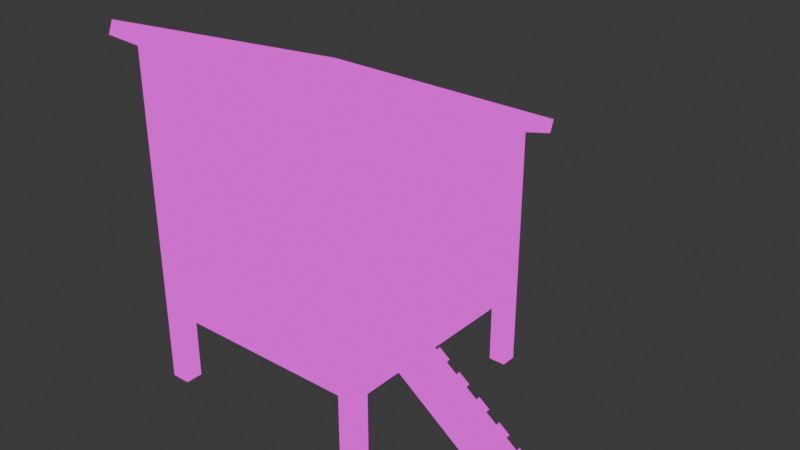 # Source: Gallinero.blend  (saved by Blender 4.4.32; exported with 4.5.12 LTS)
import bpy
from mathutils import Matrix  # noqa: F401  (used for matrix-valued properties, if any)

bpy.ops.wm.read_factory_settings(use_empty=True)
scene = bpy.context.scene
scene.name = 'Scene'

# ---- collections
col_collection = bpy.data.collections.new('Collection'); scene.collection.children.link(col_collection)

# ---- images (referenced by path relative to the original .blend; pixels are not part of the script)
import os
ASSET_DIR = os.environ.get("B2B_ASSET_DIR", "")  # directory of the original .blend (textures are referenced by path, not embedded)
HERE = os.path.dirname(os.path.abspath(__file__))  # packed textures are extracted next to this script under _unpacked/

def load_image(name, relpath, width, height, colorspace="sRGB"):
    """Load a texture the original file referenced (path relative to the .blend, or extracted next to this script)."""
    p = next((c for c in (os.path.join(HERE, relpath), os.path.join(ASSET_DIR, relpath)) if relpath and os.path.exists(c)), "")
    if p:
        img = bpy.data.images.load(p, check_existing=True)
        img.name = name
    else:  # same state as the original file: an image datablock whose file is absent (Cycles renders it pink)
        img = bpy.data.images.new(name, width, height)
        img.source = "FILE"
        img.filepath = "//" + (relpath or name)
    img.colorspace_settings.name = colorspace
    return img
img_texturagallinero_001 = load_image('TexturaGallinero.001', 'TexturaGallinero.png', 1024, 1024, 'sRGB')

# ---- materials (node trees are filled in below, after node groups)
mat_material_001 = bpy.data.materials.new('Material.001')

# ---- material node trees
mat_material_001.use_nodes = True; mat_material_001.node_tree.nodes.clear()
_N = mat_material_001.node_tree.nodes; _L = mat_material_001.node_tree.links
n0 = _N.new('ShaderNodeOutputMaterial'); n0.name = 'Material Output'; n0.location = (300, 300)
n1 = _N.new('ShaderNodeTexImage'); n1.name = 'Image Texture'; n1.location = (-50, 294)
n1.image = img_texturagallinero_001
_L.new(n1.outputs[0], n0.inputs[0])
n0.is_active_output = True

# ---- world
world_world = bpy.data.worlds.new('World'); scene.world = world_world
world_world.use_nodes = True; world_world.node_tree.nodes.clear()
_N = world_world.node_tree.nodes; _L = world_world.node_tree.links
n0 = _N.new('ShaderNodeOutputWorld'); n0.name = 'World Output'; n0.location = (300, 300)
n1 = _N.new('ShaderNodeBackground'); n1.name = 'Background'; n1.location = (10, 300)
n1.inputs[0].default_value = (0.05088, 0.05088, 0.05088, 1.0)
_L.new(n1.outputs[0], n0.inputs[0])
n0.is_active_output = True
world_world.color = (0.05088, 0.05088, 0.05088)
world_world.sun_shadow_jitter_overblur = 0.0

# ---- meshes
me_cube_001 = bpy.data.meshes.new('Cube.001')
me_cube_001.from_pydata([(-1.857, -0.702, -0.3063), (-1.732, -0.4975, 1.064), (-1.857, 1.298, -0.3063), (-1.732, 0.5566, 1.064), (0.1432, -0.4046, -0.01166), (0.1432, -0.4046, 0.4727), (0.1432, -0.01023, -0.01166), (0.1432, -0.01023, 0.4727), (-1.857, -0.5897, 1.56), (-1.857, 0.6476, 1.087), (0.1432, -0.5727, 1.559), (0.1432, 0.6433, 1.094), (0.02964, 0.5527, 1.063), (0.1432, 1.298, -0.3063), (0.1432, -0.702, -0.3063), (0.02964, -0.4824, 1.063), (-0.0169, 0.6427, 1.098), (-0.001424, 1.193, -0.01166), (-0.04778, -0.6452, -0.01166), (-0.03464, -0.5835, 1.592), (-1.733, 1.188, 1.036), (-1.733, 1.188, -0.01166), (-1.751, -0.6083, -0.01166), (-1.751, -0.6083, 1.724), (0.04428, 0.009021, -0.01166), (0.04722, -0.4172, -0.01166), (0.02169, -0.5867, 1.04), (0.01439, 0.6434, 1.052), (1.411, -0.4046, -0.9554), (1.411, -0.01023, -0.9554), (0.155, -0.4046, 0.004292), (0.155, -0.01023, 0.004292), (1.423, -0.4046, -0.9394), (1.423, -0.01023, -0.9394), (0.1802, -0.4046, 0.0381), (0.1802, -0.01023, 0.0381), (0.2337, -0.4046, -0.07907), (0.3242, -0.4046, -0.1465), (0.4148, -0.4046, -0.2139), (0.5053, -0.4046, -0.2813), (0.5959, -0.4046, -0.3487), (0.6864, -0.4046, -0.4161), (0.7769, -0.4046, -0.4835), (0.8675, -0.4046, -0.5509), (0.958, -0.4046, -0.6183), (1.049, -0.4046, -0.6857), (1.139, -0.4046, -0.7532), (1.23, -0.4046, -0.8206), (1.32, -0.4046, -0.888), (0.2337, -0.01023, -0.07907), (0.3242, -0.01023, -0.1465), (0.4148, -0.01023, -0.2139), (0.5053, -0.01023, -0.2813), (0.5959, -0.01023, -0.3487), (0.6864, -0.01023, -0.4161), (0.7769, -0.01023, -0.4835), (0.8675, -0.01023, -0.5509), (0.958, -0.01023, -0.6183), (1.049, -0.01023, -0.6857), (1.139, -0.01023, -0.7532), (1.23, -0.01023, -0.8206), (1.32, -0.01023, -0.888), (0.2456, -0.4046, -0.06312), (0.3361, -0.4046, -0.1305), (0.4267, -0.4046, -0.1979), (0.5172, -0.4046, -0.2653), (0.6077, -0.4046, -0.3328), (0.6983, -0.4046, -0.4002), (0.7888, -0.4046, -0.4676), (0.8793, -0.4046, -0.535), (0.9699, -0.4046, -0.6024), (1.06, -0.4046, -0.6698), (1.151, -0.4046, -0.7372), (1.241, -0.4046, -0.8046), (1.332, -0.4046, -0.872), (0.2456, -0.01023, -0.06312), (0.3361, -0.01023, -0.1305), (0.4267, -0.01023, -0.1979), (0.5172, -0.01023, -0.2653), (0.6077, -0.01023, -0.3328), (0.6983, -0.01023, -0.4002), (0.7888, -0.01023, -0.4676), (0.8793, -0.01023, -0.535), (0.9699, -0.01023, -0.6024), (1.06, -0.01023, -0.6698), (1.151, -0.01023, -0.7372), (1.241, -0.01023, -0.8046), (1.332, -0.01023, -0.872), (0.2708, -0.4046, -0.02931), (0.3613, -0.4046, -0.09672), (0.4518, -0.4046, -0.1641), (0.5424, -0.4046, -0.2315), (0.6329, -0.4046, -0.2989), (0.7234, -0.4046, -0.3664), (0.814, -0.4046, -0.4338), (0.9045, -0.4046, -0.5012), (0.9951, -0.4046, -0.5686), (1.086, -0.4046, -0.636), (1.176, -0.4046, -0.7034), (1.267, -0.4046, -0.7708), (1.357, -0.4046, -0.8382), (0.2708, -0.01023, -0.02931), (0.3613, -0.01023, -0.09672), (0.4518, -0.01023, -0.1641), (0.5424, -0.01023, -0.2315), (0.6329, -0.01023, -0.2989), (0.7234, -0.01023, -0.3664), (0.814, -0.01023, -0.4338), (0.9045, -0.01023, -0.5012), (0.9951, -0.01023, -0.5686), (1.086, -0.01023, -0.636), (1.176, -0.01023, -0.7034), (1.267, -0.01023, -0.7708), (1.357, -0.01023, -0.8382), (0.1432, 1.298, 0.8714), (0.1432, -0.702, 0.8714), (0.1432, 1.298, 1.098), (0.1432, -0.702, 1.864), (-0.6246, 0.6433, 1.063), (-0.6246, -0.5727, 1.063), (-0.001424, 1.193, 1.036), (-0.04778, -0.6452, 1.724), (0.04722, -0.4061, 0.471), (0.04428, 0.009021, 0.4727), (0.02147, 0.6001, -0.01166), (-0.0002068, -0.5921, 1.102), (-0.0002068, -0.531, -0.01166), (0.02147, 0.6001, 0.7537), (-0.01218, -0.5826, 1.309), (0.02111, 0.6828, 1.086), (-1.857, -0.702, 0.8714), (-1.857, 1.298, 0.8714), (-1.857, -0.702, 1.864), (-1.857, 1.298, 1.098), (-0.6246, -0.5727, 1.559), (-0.6246, 0.6433, 1.094), (0.1432, 0.6433, 1.063), (0.1432, -0.5727, 1.063), (-0.6363, -0.4824, 1.063), (-0.6361, 0.5527, 1.063), (-1.857, -0.5897, 1.065), (-1.857, 0.6476, 1.065), (-1.992, -0.837, 1.952), (-1.992, 1.433, 1.083), (0.2782, 1.433, 1.083), (0.2782, -0.837, 1.952), (-1.992, -0.7981, 2.054), (-1.992, 1.472, 1.185), (0.2782, 1.472, 1.185), (0.2782, -0.7981, 2.054), (-1.733, 1.188, 1.063), (-1.751, -0.6083, 1.063), (-1.857, -0.702, -0.3063), (-1.857, 1.298, -0.3063), (0.1432, -0.702, -0.3063), (0.1432, 1.298, -0.3063), (-1.857, 1.162, -0.3063), (0.1432, 1.162, -0.3063), (-1.857, -0.5538, -0.3063), (0.1432, -0.5538, -0.3063), (-1.695, 1.298, -0.3063), (-1.695, -0.702, -0.3063), (-1.695, 1.162, -0.3063), (-1.695, -0.5538, -0.3063), (-0.002307, -0.702, -0.3063), (-0.002307, 1.298, -0.3063), (-0.002307, 1.162, -0.3063), (-0.002307, -0.5538, -0.3063), (-1.857, -0.5538, -0.9554), (-1.857, -0.702, -0.9554), (-1.695, 1.298, -0.9554), (-1.857, 1.298, -0.9554), (0.1432, 1.162, -0.9554), (0.1432, 1.298, -0.9554), (-0.002307, -0.702, -0.9554), (0.1432, -0.702, -0.9554), (-1.857, 1.162, -0.9554), (-1.695, 1.162, -0.9554), (0.1432, -0.5538, -0.9554), (-1.695, -0.5538, -0.9554), (-1.695, -0.702, -0.9554), (-0.002307, 1.298, -0.9554), (-0.002307, 1.162, -0.9554), (-0.002307, -0.5538, -0.9554)], [], [(0, 130, 131, 2), (2, 131, 114, 13), (126, 124, 17, 18), (14, 115, 130, 0), (2, 13, 14, 0), (117, 116, 144, 145), (130, 115, 117, 132), (114, 131, 133, 116), (11, 10, 134, 135), (7, 6, 13, 114), (6, 4, 14, 13), (5, 7, 114, 115), (4, 5, 115, 14), (120, 121, 23, 20), (124, 127, 120, 17), (125, 126, 18, 121), (17, 120, 20, 21), (121, 18, 22, 23), (18, 17, 21, 22), (5, 4, 25, 122), (6, 7, 123, 24), (7, 5, 122, 123), (4, 6, 24, 25), (6, 4, 36, 37, 38, 39, 40, 41, 42, 43, 44, 45, 46, 47, 48, 28, 29), (29, 33, 32, 28), (74, 87, 113, 100), (61, 87, 33, 29), (4, 30, 31, 6), (36, 62, 30, 4), (68, 81, 107, 94), (30, 34, 35, 31), (70, 83, 109, 96), (62, 88, 34, 30), (72, 85, 111, 98), (74, 100, 99, 73), (62, 75, 101, 88), (72, 98, 97, 71), (70, 96, 95, 69), (68, 94, 93, 67), (66, 92, 91, 65), (64, 90, 89, 63), (31, 35, 101, 75), (76, 102, 103, 77), (78, 104, 105, 79), (80, 106, 107, 81), (82, 108, 109, 83), (71, 97, 110, 84), (84, 110, 111, 85), (64, 77, 103, 90), (86, 112, 113, 87), (34, 88, 101, 35), (89, 90, 103, 102), (91, 92, 105, 104), (93, 94, 107, 106), (95, 96, 109, 108), (73, 99, 112, 86), (97, 98, 111, 110), (66, 79, 105, 92), (99, 100, 113, 112), (28, 32, 74, 48), (48, 74, 73, 47), (47, 73, 72, 46), (46, 72, 71, 45), (45, 71, 70, 44), (44, 70, 69, 43), (43, 69, 68, 42), (42, 68, 67, 41), (41, 67, 66, 40), (40, 66, 65, 39), (39, 65, 64, 38), (38, 64, 63, 37), (37, 63, 62, 36), (6, 31, 75, 49), (49, 75, 76, 50), (50, 76, 77, 51), (51, 77, 78, 52), (52, 78, 79, 53), (53, 79, 80, 54), (54, 80, 81, 55), (55, 81, 82, 56), (56, 82, 83, 57), (57, 83, 84, 58), (58, 84, 85, 59), (59, 85, 86, 60), (60, 86, 87, 61), (95, 108, 82, 69), (93, 106, 80, 67), (91, 104, 78, 65), (89, 102, 76, 63), (63, 76, 75, 62), (65, 78, 77, 64), (81, 68, 69, 82), (79, 66, 67, 80), (83, 70, 71, 84), (85, 72, 73, 86), (32, 33, 87, 74), (6, 29, 28, 4), (136, 137, 115, 114), (10, 11, 116, 117), (137, 10, 117, 115), (11, 136, 114, 116), (10, 137, 119, 134), (136, 11, 135, 118), (16, 19, 121, 120), (128, 26, 122, 125), (129, 16, 120, 127), (26, 27, 123, 122), (27, 129, 127, 123), (19, 128, 125, 121), (122, 25, 126, 125), (24, 123, 127, 124), (25, 24, 124, 126), (140, 141, 131, 130), (9, 8, 132, 133), (8, 140, 130, 132), (141, 9, 133, 131), (9, 141, 118, 135), (8, 9, 135, 134), (140, 8, 134, 119), (12, 15, 137, 136), (15, 138, 119, 137), (139, 12, 136, 118), (1, 3, 141, 140), (138, 1, 140, 119), (3, 139, 118, 141), (144, 143, 147, 148), (133, 132, 142, 143), (132, 117, 145, 142), (116, 133, 143, 144), (148, 147, 146, 149), (145, 144, 148, 149), (143, 142, 146, 147), (142, 145, 149, 146), (22, 21, 150, 151), (156, 153, 171, 176), (161, 152, 169, 180), (165, 155, 173, 181), (154, 164, 174, 175), (183, 178, 175, 174), (181, 173, 172, 182), (171, 170, 177, 176), (168, 179, 180, 169), (157, 166, 182, 172), (167, 159, 178, 183), (162, 156, 176, 177), (166, 165, 181, 182), (152, 158, 168, 169), (160, 162, 177, 170), (159, 154, 175, 178), (164, 167, 183, 174), (153, 160, 170, 171), (163, 161, 180, 179), (158, 163, 179, 168), (155, 157, 172, 173)])
_uv = me_cube_001.uv_layers.new(name='UVMap')
_uv.uv.foreach_set('vector', [0.5247, 0.5378, 0.5247, 0.4, 0.7585, 0.3999, 0.7585, 0.5377, 0.9329, 0.5179, 0.7951, 0.5179, 0.7951, 0.2839, 0.9329, 0.2839, 0.4823, 0.7526, 0.35, 0.7538, 0.2807, 0.7505, 0.4957, 0.7471, 0.005018, 0.5474, 0.005018, 0.4096, 0.239, 0.4096, 0.239, 0.5474, 0.5247, 0.7818, 0.5247, 0.5478, 0.7558, 0.5479, 0.7558, 0.7819, 0.02082, 0.02227, 0.02082, 0.2676, 0.005018, 0.2834, 0.005018, 0.005018, 0.239, 0.4096, 0.005018, 0.4096, 0.005018, 0.2935, 0.239, 0.2935, 0.7951, 0.2839, 0.7951, 0.5179, 0.7686, 0.5179, 0.7686, 0.2839, 0.7696, 0.005018, 0.9187, 0.005018, 0.9187, 0.09486, 0.7696, 0.09486, 0.4338, 0.4467, 0.4338, 0.5033, 0.2807, 0.5378, 0.2807, 0.4, 0.4338, 0.5033, 0.4799, 0.5033, 0.5147, 0.5378, 0.2807, 0.5378, 0.4799, 0.4467, 0.4338, 0.4467, 0.2807, 0.4, 0.5147, 0.4, 0.4799, 0.5033, 0.4799, 0.4467, 0.5147, 0.4, 0.5147, 0.5378, 0.5563, 0.2303, 0.5569, 0.005018, 0.7562, 0.005018, 0.7589, 0.2253, 0.005126, 0.7034, 0.09467, 0.7034, 0.1277, 0.7726, 0.005201, 0.7726, 0.1354, 0.5639, 0.005085, 0.571, 0.005152, 0.5575, 0.2082, 0.5575, 0.005018, 0.7826, 0.1276, 0.7826, 0.1276, 0.9853, 0.005018, 0.9853, 0.9651, 0.5478, 0.9651, 0.7509, 0.7658, 0.7509, 0.7658, 0.5478, 0.4957, 0.7471, 0.2807, 0.7505, 0.2833, 0.5478, 0.4933, 0.5478, 0.2036, 0.8494, 0.2035, 0.906, 0.1923, 0.906, 0.1923, 0.8496, 0.1923, 0.8393, 0.1923, 0.7827, 0.2039, 0.7826, 0.2039, 0.8393, 0.4455, 0.9108, 0.4458, 0.8653, 0.457, 0.8652, 0.457, 0.9131, 0.4673, 0.7692, 0.4212, 0.7688, 0.4191, 0.7572, 0.4689, 0.758, 0.4264, 0.5303, 0.4264, 0.7197, 0.4264, 0.7197, 0.4264, 0.7197, 0.4264, 0.7197, 0.4264, 0.7197, 0.4264, 0.7197, 0.4264, 0.7197, 0.4264, 0.7197, 0.4264, 0.7197, 0.4264, 0.7197, 0.4264, 0.7197, 0.4264, 0.7197, 0.4264, 0.7197, 0.4264, 0.7197, 0.4264, 0.7197, 0.4264, 0.5303, 0.1807, 0.9148, 0.1789, 0.9148, 0.1789, 0.8686, 0.1807, 0.8686, 0.2701, 0.8081, 0.2701, 0.8542, 0.2662, 0.8542, 0.2662, 0.8081, 0.2491, 0.4652, 0.2514, 0.4652, 0.2514, 0.4784, 0.2491, 0.4784, 0.2548, 0.5347, 0.253, 0.5347, 0.253, 0.4886, 0.2548, 0.4886, 0.513, 0.5611, 0.5107, 0.5611, 0.5107, 0.5478, 0.513, 0.5478, 0.2701, 0.8643, 0.2701, 0.9104, 0.2662, 0.9104, 0.2662, 0.8643, 0.253, 0.5347, 0.2491, 0.5345, 0.2491, 0.4884, 0.253, 0.4886, 0.5123, 0.8652, 0.5123, 0.9114, 0.5083, 0.9114, 0.5083, 0.8652, 0.5107, 0.5611, 0.5057, 0.5611, 0.5057, 0.5478, 0.5107, 0.5478, 0.9385, 0.761, 0.9385, 0.8071, 0.9345, 0.8071, 0.9345, 0.761, 0.5107, 0.7195, 0.5057, 0.7195, 0.5057, 0.7063, 0.5107, 0.7063, 0.9245, 0.8733, 0.9245, 0.9195, 0.9206, 0.9195, 0.9206, 0.8733, 0.5107, 0.6931, 0.5057, 0.6931, 0.5057, 0.6799, 0.5107, 0.6799, 0.5107, 0.6667, 0.5057, 0.6667, 0.5057, 0.6535, 0.5107, 0.6535, 0.5107, 0.6403, 0.5057, 0.6403, 0.5057, 0.6271, 0.5107, 0.6271, 0.5107, 0.6139, 0.5057, 0.6139, 0.5057, 0.6007, 0.5107, 0.6007, 0.5107, 0.5875, 0.5057, 0.5875, 0.5057, 0.5743, 0.5107, 0.5743, 0.2514, 0.2935, 0.2563, 0.2935, 0.2563, 0.3067, 0.2514, 0.3067, 0.2514, 0.3199, 0.2563, 0.3199, 0.2563, 0.3331, 0.2514, 0.3331, 0.2514, 0.3463, 0.2563, 0.3463, 0.2563, 0.3595, 0.2514, 0.3595, 0.2514, 0.3727, 0.2563, 0.3727, 0.2563, 0.386, 0.2514, 0.386, 0.2514, 0.3992, 0.2563, 0.3992, 0.2563, 0.4124, 0.2514, 0.4124, 0.9385, 0.9196, 0.9345, 0.9195, 0.9345, 0.8734, 0.9385, 0.8735, 0.2514, 0.4256, 0.2563, 0.4256, 0.2563, 0.4388, 0.2514, 0.4388, 0.9245, 0.8171, 0.9245, 0.8633, 0.9206, 0.8633, 0.9206, 0.8171, 0.2514, 0.452, 0.2563, 0.452, 0.2563, 0.4652, 0.2514, 0.4652, 0.1376, 0.8686, 0.1482, 0.8689, 0.1482, 0.915, 0.1376, 0.9147, 0.6877, 0.8779, 0.6983, 0.8782, 0.6983, 0.9243, 0.6877, 0.924, 0.5247, 0.8779, 0.5353, 0.8782, 0.5353, 0.9243, 0.5247, 0.924, 0.6065, 0.8779, 0.6171, 0.8782, 0.6171, 0.9243, 0.6065, 0.924, 0.1582, 0.8686, 0.1688, 0.8689, 0.1688, 0.915, 0.1582, 0.9147, 0.9524, 0.8634, 0.9485, 0.8632, 0.9485, 0.8171, 0.9524, 0.8173, 0.5795, 0.8779, 0.59, 0.8782, 0.59, 0.9243, 0.5795, 0.924, 0.9245, 0.761, 0.9245, 0.8071, 0.9206, 0.8071, 0.9206, 0.761, 0.7397, 0.8779, 0.7503, 0.8782, 0.7503, 0.9243, 0.7397, 0.924, 0.513, 0.7327, 0.5107, 0.7327, 0.5107, 0.7195, 0.513, 0.7195, 0.513, 0.7195, 0.5107, 0.7195, 0.5107, 0.7063, 0.513, 0.7063, 0.513, 0.7063, 0.5107, 0.7063, 0.5107, 0.6931, 0.513, 0.6931, 0.513, 0.6931, 0.5107, 0.6931, 0.5107, 0.6799, 0.513, 0.6799, 0.513, 0.6799, 0.5107, 0.6799, 0.5107, 0.6667, 0.513, 0.6667, 0.513, 0.6667, 0.5107, 0.6667, 0.5107, 0.6535, 0.513, 0.6535, 0.513, 0.6535, 0.5107, 0.6535, 0.5107, 0.6403, 0.513, 0.6403, 0.513, 0.6403, 0.5107, 0.6403, 0.5107, 0.6271, 0.513, 0.6271, 0.513, 0.6271, 0.5107, 0.6271, 0.5107, 0.6139, 0.513, 0.6139, 0.513, 0.6139, 0.5107, 0.6139, 0.5107, 0.6007, 0.513, 0.6007, 0.513, 0.6007, 0.5107, 0.6007, 0.5107, 0.5875, 0.513, 0.5875, 0.513, 0.5875, 0.5107, 0.5875, 0.5107, 0.5743, 0.513, 0.5743, 0.513, 0.5743, 0.5107, 0.5743, 0.5107, 0.5611, 0.513, 0.5611, 0.2491, 0.2935, 0.2514, 0.2935, 0.2514, 0.3067, 0.2491, 0.3067, 0.2491, 0.3067, 0.2514, 0.3067, 0.2514, 0.3199, 0.2491, 0.3199, 0.2491, 0.3199, 0.2514, 0.3199, 0.2514, 0.3331, 0.2491, 0.3331, 0.2491, 0.3331, 0.2514, 0.3331, 0.2514, 0.3463, 0.2491, 0.3463, 0.2491, 0.3463, 0.2514, 0.3463, 0.2514, 0.3595, 0.2491, 0.3595, 0.2491, 0.3595, 0.2514, 0.3595, 0.2514, 0.3727, 0.2491, 0.3727, 0.2491, 0.3727, 0.2514, 0.3727, 0.2514, 0.386, 0.2491, 0.386, 0.2491, 0.386, 0.2514, 0.386, 0.2514, 0.3992, 0.2491, 0.3992, 0.2491, 0.3992, 0.2514, 0.3992, 0.2514, 0.4124, 0.2491, 0.4124, 0.2491, 0.4124, 0.2514, 0.4124, 0.2514, 0.4256, 0.2491, 0.4256, 0.2491, 0.4256, 0.2514, 0.4256, 0.2514, 0.4388, 0.2491, 0.4388, 0.2491, 0.4388, 0.2514, 0.4388, 0.2514, 0.452, 0.2491, 0.452, 0.2491, 0.452, 0.2514, 0.452, 0.2514, 0.4652, 0.2491, 0.4652, 0.9345, 0.8632, 0.9345, 0.8171, 0.9385, 0.8173, 0.9385, 0.8634, 0.2402, 0.9402, 0.2402, 0.8941, 0.2441, 0.8942, 0.2441, 0.9403, 0.9485, 0.9195, 0.9485, 0.8734, 0.9524, 0.8735, 0.9524, 0.9196, 0.1923, 0.9622, 0.1923, 0.9161, 0.1963, 0.9162, 0.1963, 0.9623, 0.6442, 0.8781, 0.6442, 0.9243, 0.6336, 0.924, 0.6336, 0.8779, 0.4777, 0.8655, 0.4777, 0.9116, 0.4671, 0.9113, 0.4671, 0.8652, 0.6542, 0.924, 0.6542, 0.8779, 0.6648, 0.8781, 0.6648, 0.9243, 0.4877, 0.9113, 0.4877, 0.8652, 0.4983, 0.8655, 0.4983, 0.9116, 0.7083, 0.924, 0.7083, 0.8779, 0.7189, 0.8782, 0.7189, 0.9243, 0.5454, 0.924, 0.5454, 0.8779, 0.556, 0.8782, 0.556, 0.9243, 0.4271, 0.8655, 0.4271, 0.9116, 0.4165, 0.9113, 0.4165, 0.8652, 0.2635, 0.5628, 0.2635, 0.7121, 0.2183, 0.7067, 0.2183, 0.5575, 0.3573, 0.3776, 0.4996, 0.3776, 0.5147, 0.4, 0.2807, 0.4, 0.4996, 0.3195, 0.3573, 0.374, 0.2807, 0.3735, 0.5147, 0.2839, 0.4996, 0.3776, 0.4996, 0.3195, 0.5147, 0.2839, 0.5147, 0.4, 0.3573, 0.374, 0.3573, 0.3776, 0.2807, 0.4, 0.2807, 0.3735, 0.9889, 0.239, 0.9308, 0.239, 0.9307, 0.1492, 0.9888, 0.1492, 0.267, 0.2935, 0.2706, 0.2935, 0.2706, 0.3833, 0.267, 0.3833, 0.1351, 0.7082, 0.1927, 0.5647, 0.2082, 0.5575, 0.1277, 0.7726, 0.5061, 0.7428, 0.5078, 0.7745, 0.5057, 0.841, 0.5057, 0.767, 0.1336, 0.713, 0.1351, 0.7082, 0.1277, 0.7726, 0.09467, 0.7034, 0.1281, 0.5646, 0.1295, 0.7084, 0.06172, 0.6344, 0.06149, 0.5859, 0.1295, 0.7084, 0.1336, 0.713, 0.09467, 0.7034, 0.06172, 0.6344, 0.1927, 0.5647, 0.1596, 0.565, 0.1354, 0.5639, 0.2082, 0.5575, 0.06149, 0.5859, 0.005018, 0.5846, 0.005085, 0.571, 0.1354, 0.5639, 0.005051, 0.6344, 0.06172, 0.6344, 0.09467, 0.7034, 0.005126, 0.7034, 0.4689, 0.758, 0.4191, 0.7572, 0.35, 0.7538, 0.4823, 0.7526, 0.5379, 0.3774, 0.6825, 0.3773, 0.7585, 0.3999, 0.5247, 0.4, 0.6825, 0.3747, 0.5379, 0.3194, 0.5247, 0.2839, 0.7585, 0.3733, 0.5379, 0.3194, 0.5379, 0.3774, 0.5247, 0.4, 0.5247, 0.2839, 0.6825, 0.3773, 0.6825, 0.3747, 0.7585, 0.3733, 0.7585, 0.3999, 0.2698, 0.5275, 0.2672, 0.5275, 0.267, 0.3833, 0.2706, 0.3833, 0.9207, 0.239, 0.7689, 0.239, 0.7696, 0.09486, 0.9187, 0.09486, 0.9309, 0.005039, 0.9889, 0.005018, 0.9888, 0.1492, 0.9307, 0.1492, 0.7769, 0.9817, 0.898, 0.9817, 0.9085, 0.995, 0.7663, 0.995, 0.898, 0.9817, 0.898, 0.9038, 0.9085, 0.9051, 0.9085, 0.995, 0.7769, 0.9038, 0.7769, 0.9817, 0.7663, 0.995, 0.7663, 0.9051, 0.8997, 0.7756, 0.7765, 0.7756, 0.7658, 0.761, 0.9105, 0.761, 0.898, 0.9038, 0.8997, 0.7756, 0.9105, 0.761, 0.9085, 0.9051, 0.7765, 0.7756, 0.7769, 0.9038, 0.7663, 0.9051, 0.7658, 0.761, 0.2302, 0.7221, 0.2302, 0.9877, 0.2183, 0.9878, 0.2183, 0.7222, 0.2548, 0.2676, 0.2548, 0.02231, 0.2706, 0.005064, 0.2706, 0.2835, 0.2548, 0.02231, 0.02082, 0.02227, 0.005018, 0.005018, 0.2706, 0.005064, 0.02082, 0.2676, 0.2548, 0.2676, 0.2706, 0.2835, 0.005018, 0.2834, 0.2782, 0.2714, 0.28, 0.005743, 0.5488, 0.007515, 0.547, 0.2731, 0.9651, 0.2534, 0.9651, 0.5378, 0.9524, 0.5378, 0.9524, 0.2534, 0.9752, 0.5375, 0.9752, 0.2534, 0.9879, 0.2534, 0.9879, 0.5375, 0.9752, 0.8134, 0.9752, 0.5478, 0.9871, 0.5478, 0.9871, 0.8135, 0.4064, 0.7792, 0.4064, 0.9894, 0.2807, 0.9894, 0.2807, 0.7792, 0.2402, 0.8081, 0.2562, 0.8081, 0.2562, 0.884, 0.2402, 0.884, 0.4745, 0.7792, 0.4935, 0.7792, 0.4935, 0.8552, 0.4745, 0.8552, 0.5795, 0.7919, 0.5965, 0.7919, 0.5965, 0.8679, 0.5795, 0.8679, 0.6336, 0.7919, 0.6506, 0.7919, 0.6506, 0.8679, 0.6336, 0.8679, 0.6263, 0.2574, 0.6093, 0.2574, 0.6093, 0.2403, 0.6263, 0.2403, 0.6363, 0.2573, 0.6363, 0.2403, 0.6521, 0.2403, 0.6521, 0.2573, 0.5835, 0.2593, 0.5835, 0.2403, 0.5992, 0.2403, 0.5992, 0.2593, 0.5563, 0.2593, 0.5563, 0.2403, 0.5735, 0.2403, 0.5735, 0.2593, 0.6606, 0.7919, 0.6776, 0.7919, 0.6776, 0.8679, 0.6606, 0.8679, 0.6065, 0.7919, 0.6235, 0.7919, 0.6235, 0.8679, 0.6065, 0.8679, 0.4455, 0.7792, 0.4645, 0.7792, 0.4645, 0.8552, 0.4455, 0.8552, 0.7397, 0.7919, 0.7556, 0.7919, 0.7556, 0.8679, 0.7397, 0.8679, 0.5247, 0.7919, 0.5421, 0.7919, 0.5421, 0.8679, 0.5247, 0.8679, 0.7137, 0.7919, 0.7296, 0.7919, 0.7296, 0.8679, 0.7137, 0.8679, 0.1376, 0.7826, 0.1549, 0.7826, 0.1549, 0.8586, 0.1376, 0.8586, 0.5521, 0.7919, 0.5694, 0.7919, 0.5694, 0.8679, 0.5521, 0.8679, 0.2402, 0.7221, 0.2592, 0.7221, 0.2592, 0.7981, 0.2402, 0.7981, 0.165, 0.7826, 0.1823, 0.7826, 0.1823, 0.8586, 0.165, 0.8586, 0.4165, 0.7792, 0.4354, 0.7792, 0.4354, 0.8552, 0.4165, 0.8552, 0.6877, 0.7919, 0.7036, 0.7919, 0.7036, 0.8679, 0.6877, 0.8679])
me_cube_001.materials.append(mat_material_001)
me_cube_001.update()

# ---- objects
ob_cube = bpy.data.objects.new('Cube', me_cube_001)

# ---- transforms, parenting, visibility, modifiers, constraints
ob_cube.location = (0.8568, -0.298, 0.327)

# ---- collection membership
col_collection.objects.link(ob_cube)

# ---- scene / render settings (as saved in the file)
scene.frame_start = 1; scene.frame_end = 250; scene.frame_set(1)
scene.render.engine = 'BLENDER_EEVEE_NEXT'
bpy.context.view_layer.update()

# ---- added for rendering (the .blend has no active camera and no usable light): camera, sun
cam_auto = bpy.data.cameras.new('AutoCamera')
cam_auto.lens = 50.0
cam_auto.sensor_width = 36.0
cam_auto.clip_end = 1000.0
ob_auto_camera = bpy.data.objects.new('AutoCamera', cam_auto)
scene.collection.objects.link(ob_auto_camera)
ob_auto_camera.location = (5.29405, -5.64678, 4.65376)
ob_auto_camera.rotation_euler = (1.09748, -7.21219e-08, 0.694738)
scene.camera = ob_auto_camera
light_auto_sun = bpy.data.lights.new('AutoSun', 'SUN')
light_auto_sun.energy = 3.0
light_auto_sun.angle = 0.0523599
ob_auto_sun = bpy.data.objects.new('AutoSun', light_auto_sun)
scene.collection.objects.link(ob_auto_sun)
ob_auto_sun.rotation_euler = (0.872665, 0.174533, 0.523599)
bpy.context.view_layer.update()
